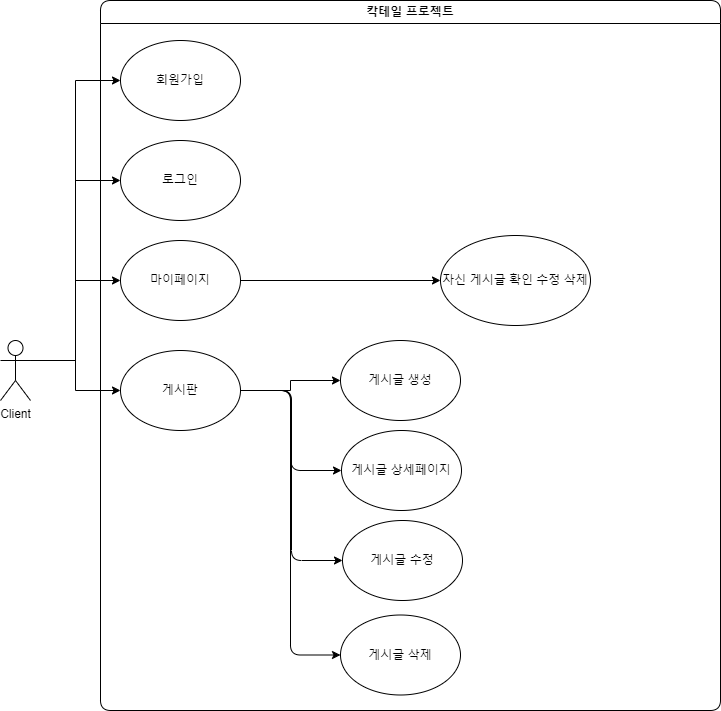

The diagram above was exported from draw.io. Its source (the exported page's mxGraphModel, read from the mxfile embedded in the PNG):
<mxGraphModel dx="1434" dy="1965" grid="1" gridSize="10" guides="1" tooltips="1" connect="1" arrows="1" fold="1" page="1" pageScale="1" pageWidth="827" pageHeight="1169" math="0" shadow="0">
  <root>
    <mxCell id="0" />
    <mxCell id="1" parent="0" />
    <mxCell id="hRKjBKj9nEoDv6pBGr78-7" style="edgeStyle=orthogonalEdgeStyle;rounded=0;orthogonalLoop=1;jettySize=auto;html=1;exitX=1;exitY=0.3333333333333333;exitDx=0;exitDy=0;exitPerimeter=0;entryX=0;entryY=0.5;entryDx=0;entryDy=0;" edge="1" parent="1" source="kd9_J3utQdZSndaZaKud-1" target="pJHHqUSMGOYTdIO_t1hX-7">
      <mxGeometry relative="1" as="geometry" />
    </mxCell>
    <mxCell id="hRKjBKj9nEoDv6pBGr78-8" style="edgeStyle=orthogonalEdgeStyle;rounded=0;orthogonalLoop=1;jettySize=auto;html=1;exitX=1;exitY=0.3333333333333333;exitDx=0;exitDy=0;exitPerimeter=0;entryX=0;entryY=0.5;entryDx=0;entryDy=0;" edge="1" parent="1" source="kd9_J3utQdZSndaZaKud-1" target="pJHHqUSMGOYTdIO_t1hX-12">
      <mxGeometry relative="1" as="geometry" />
    </mxCell>
    <mxCell id="hRKjBKj9nEoDv6pBGr78-9" style="edgeStyle=orthogonalEdgeStyle;rounded=0;orthogonalLoop=1;jettySize=auto;html=1;exitX=1;exitY=0.3333333333333333;exitDx=0;exitDy=0;exitPerimeter=0;entryX=0;entryY=0.5;entryDx=0;entryDy=0;" edge="1" parent="1" source="kd9_J3utQdZSndaZaKud-1" target="pJHHqUSMGOYTdIO_t1hX-5">
      <mxGeometry relative="1" as="geometry" />
    </mxCell>
    <mxCell id="hRKjBKj9nEoDv6pBGr78-10" style="edgeStyle=orthogonalEdgeStyle;rounded=0;orthogonalLoop=1;jettySize=auto;html=1;exitX=1;exitY=0.3333333333333333;exitDx=0;exitDy=0;exitPerimeter=0;entryX=0;entryY=0.5;entryDx=0;entryDy=0;" edge="1" parent="1" source="kd9_J3utQdZSndaZaKud-1" target="pJHHqUSMGOYTdIO_t1hX-6">
      <mxGeometry relative="1" as="geometry" />
    </mxCell>
    <mxCell id="kd9_J3utQdZSndaZaKud-1" value="Client" style="shape=umlActor;verticalLabelPosition=bottom;verticalAlign=top;html=1;outlineConnect=0;labelBackgroundColor=none;rounded=1;" parent="1" vertex="1">
      <mxGeometry x="80" y="230" width="30" height="60" as="geometry" />
    </mxCell>
    <mxCell id="pJHHqUSMGOYTdIO_t1hX-25" value="" style="edgeStyle=orthogonalEdgeStyle;rounded=1;orthogonalLoop=1;jettySize=auto;html=1;labelBackgroundColor=none;fontColor=default;" parent="1" source="pJHHqUSMGOYTdIO_t1hX-7" target="pJHHqUSMGOYTdIO_t1hX-11" edge="1">
      <mxGeometry relative="1" as="geometry" />
    </mxCell>
    <mxCell id="pJHHqUSMGOYTdIO_t1hX-11" value="게시글 상세페이지" style="ellipse;whiteSpace=wrap;html=1;labelBackgroundColor=none;rounded=1;" parent="1" vertex="1">
      <mxGeometry x="421" y="320" width="120" height="80" as="geometry" />
    </mxCell>
    <mxCell id="pJHHqUSMGOYTdIO_t1hX-30" value="게시글 수정" style="ellipse;whiteSpace=wrap;html=1;labelBackgroundColor=none;rounded=1;" parent="1" vertex="1">
      <mxGeometry x="422" y="410" width="120" height="80" as="geometry" />
    </mxCell>
    <mxCell id="pJHHqUSMGOYTdIO_t1hX-32" value="칵테일 프로젝트" style="swimlane;whiteSpace=wrap;html=1;labelBackgroundColor=none;rounded=1;" parent="1" vertex="1">
      <mxGeometry x="180" y="-110" width="620" height="710" as="geometry" />
    </mxCell>
    <mxCell id="ej_-_-eXAVt92FqYWYSD-2" value="게시글 삭제" style="ellipse;whiteSpace=wrap;html=1;labelBackgroundColor=none;rounded=1;" parent="pJHHqUSMGOYTdIO_t1hX-32" vertex="1">
      <mxGeometry x="240" y="614.5" width="120" height="80" as="geometry" />
    </mxCell>
    <mxCell id="pJHHqUSMGOYTdIO_t1hX-6" value="회원가입" style="ellipse;whiteSpace=wrap;html=1;labelBackgroundColor=none;rounded=1;" parent="pJHHqUSMGOYTdIO_t1hX-32" vertex="1">
      <mxGeometry x="20" y="40" width="120" height="80" as="geometry" />
    </mxCell>
    <mxCell id="pJHHqUSMGOYTdIO_t1hX-5" value="로그인" style="ellipse;whiteSpace=wrap;html=1;labelBackgroundColor=none;rounded=1;" parent="pJHHqUSMGOYTdIO_t1hX-32" vertex="1">
      <mxGeometry x="20" y="140" width="120" height="80" as="geometry" />
    </mxCell>
    <mxCell id="hRKjBKj9nEoDv6pBGr78-6" style="edgeStyle=orthogonalEdgeStyle;rounded=0;orthogonalLoop=1;jettySize=auto;html=1;exitX=1;exitY=0.5;exitDx=0;exitDy=0;" edge="1" parent="pJHHqUSMGOYTdIO_t1hX-32" source="pJHHqUSMGOYTdIO_t1hX-12" target="hRKjBKj9nEoDv6pBGr78-4">
      <mxGeometry relative="1" as="geometry" />
    </mxCell>
    <mxCell id="pJHHqUSMGOYTdIO_t1hX-12" value="마이페이지" style="ellipse;whiteSpace=wrap;html=1;labelBackgroundColor=none;rounded=1;" parent="pJHHqUSMGOYTdIO_t1hX-32" vertex="1">
      <mxGeometry x="20" y="240" width="120" height="80" as="geometry" />
    </mxCell>
    <mxCell id="hRKjBKj9nEoDv6pBGr78-3" style="edgeStyle=orthogonalEdgeStyle;rounded=0;orthogonalLoop=1;jettySize=auto;html=1;exitX=1;exitY=0.5;exitDx=0;exitDy=0;entryX=0;entryY=0.5;entryDx=0;entryDy=0;" edge="1" parent="pJHHqUSMGOYTdIO_t1hX-32" source="pJHHqUSMGOYTdIO_t1hX-7" target="hRKjBKj9nEoDv6pBGr78-1">
      <mxGeometry relative="1" as="geometry" />
    </mxCell>
    <mxCell id="pJHHqUSMGOYTdIO_t1hX-7" value="게시판" style="ellipse;whiteSpace=wrap;html=1;labelBackgroundColor=none;rounded=1;" parent="pJHHqUSMGOYTdIO_t1hX-32" vertex="1">
      <mxGeometry x="20" y="350" width="120" height="80" as="geometry" />
    </mxCell>
    <mxCell id="ej_-_-eXAVt92FqYWYSD-4" value="" style="edgeStyle=orthogonalEdgeStyle;rounded=1;orthogonalLoop=1;jettySize=auto;html=1;exitX=1;exitY=0.5;exitDx=0;exitDy=0;entryX=0;entryY=0.5;entryDx=0;entryDy=0;labelBackgroundColor=none;fontColor=default;" parent="pJHHqUSMGOYTdIO_t1hX-32" source="pJHHqUSMGOYTdIO_t1hX-7" target="ej_-_-eXAVt92FqYWYSD-2" edge="1">
      <mxGeometry relative="1" as="geometry">
        <mxPoint x="150" y="480" as="sourcePoint" />
        <mxPoint x="252" y="570" as="targetPoint" />
      </mxGeometry>
    </mxCell>
    <mxCell id="hRKjBKj9nEoDv6pBGr78-1" value="게시글 생성" style="ellipse;whiteSpace=wrap;html=1;labelBackgroundColor=none;rounded=1;" vertex="1" parent="pJHHqUSMGOYTdIO_t1hX-32">
      <mxGeometry x="240" y="340" width="120" height="80" as="geometry" />
    </mxCell>
    <mxCell id="hRKjBKj9nEoDv6pBGr78-4" value="자신 게시글 확인 수정 삭제" style="ellipse;whiteSpace=wrap;html=1;labelBackgroundColor=none;rounded=1;" vertex="1" parent="pJHHqUSMGOYTdIO_t1hX-32">
      <mxGeometry x="340" y="235" width="150" height="90" as="geometry" />
    </mxCell>
    <mxCell id="ej_-_-eXAVt92FqYWYSD-1" value="" style="edgeStyle=orthogonalEdgeStyle;rounded=1;orthogonalLoop=1;jettySize=auto;html=1;exitX=1;exitY=0.5;exitDx=0;exitDy=0;entryX=0;entryY=0.5;entryDx=0;entryDy=0;labelBackgroundColor=none;fontColor=default;" parent="1" source="pJHHqUSMGOYTdIO_t1hX-7" target="pJHHqUSMGOYTdIO_t1hX-30" edge="1">
      <mxGeometry relative="1" as="geometry">
        <mxPoint x="330" y="370" as="sourcePoint" />
        <mxPoint x="424" y="370" as="targetPoint" />
      </mxGeometry>
    </mxCell>
  </root>
</mxGraphModel>